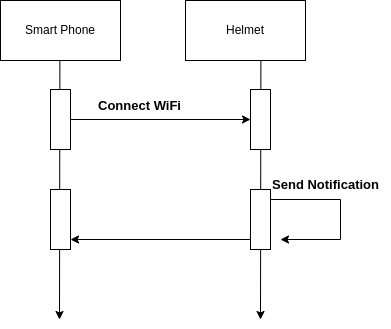

The diagram above was exported from draw.io. Its source (the exported page's mxGraphModel, read from the mxfile embedded in the PNG):
<mxGraphModel dx="1100" dy="573" grid="1" gridSize="10" guides="1" tooltips="1" connect="1" arrows="1" fold="1" page="1" pageScale="1" pageWidth="850" pageHeight="1100" math="0" shadow="0">
  <root>
    <mxCell id="0" />
    <mxCell id="1" parent="0" />
    <mxCell id="bKlS9CYZCoPZwwmdUdax-1" value="Smart Phone" style="rounded=0;whiteSpace=wrap;html=1;" vertex="1" parent="1">
      <mxGeometry x="120" y="161" width="120" height="60" as="geometry" />
    </mxCell>
    <mxCell id="bKlS9CYZCoPZwwmdUdax-2" value="Helmet" style="rounded=0;whiteSpace=wrap;html=1;" vertex="1" parent="1">
      <mxGeometry x="305" y="161" width="120" height="60" as="geometry" />
    </mxCell>
    <mxCell id="bKlS9CYZCoPZwwmdUdax-4" value="" style="endArrow=classic;html=1;rounded=0;" edge="1" parent="1">
      <mxGeometry width="50" height="50" relative="1" as="geometry">
        <mxPoint x="179.38" y="221" as="sourcePoint" />
        <mxPoint x="179" y="480" as="targetPoint" />
      </mxGeometry>
    </mxCell>
    <mxCell id="bKlS9CYZCoPZwwmdUdax-5" value="" style="endArrow=classic;html=1;rounded=0;" edge="1" parent="1">
      <mxGeometry width="50" height="50" relative="1" as="geometry">
        <mxPoint x="380.38" y="221" as="sourcePoint" />
        <mxPoint x="380" y="480" as="targetPoint" />
      </mxGeometry>
    </mxCell>
    <mxCell id="bKlS9CYZCoPZwwmdUdax-6" value="" style="rounded=0;whiteSpace=wrap;html=1;" vertex="1" parent="1">
      <mxGeometry x="170" y="250" width="20" height="60" as="geometry" />
    </mxCell>
    <mxCell id="bKlS9CYZCoPZwwmdUdax-8" value="" style="rounded=0;whiteSpace=wrap;html=1;" vertex="1" parent="1">
      <mxGeometry x="370" y="250" width="20" height="60" as="geometry" />
    </mxCell>
    <mxCell id="bKlS9CYZCoPZwwmdUdax-10" value="&lt;b&gt;&lt;font style=&quot;font-size: 13px;&quot;&gt;Connect WiFi&lt;/font&gt;&lt;/b&gt;" style="text;html=1;align=center;verticalAlign=middle;resizable=0;points=[];autosize=1;strokeColor=none;fillColor=none;" vertex="1" parent="1">
      <mxGeometry x="204" y="251" width="110" height="30" as="geometry" />
    </mxCell>
    <mxCell id="bKlS9CYZCoPZwwmdUdax-11" value="" style="endArrow=classic;html=1;rounded=0;entryX=0;entryY=0.5;entryDx=0;entryDy=0;" edge="1" parent="1" target="bKlS9CYZCoPZwwmdUdax-8">
      <mxGeometry width="50" height="50" relative="1" as="geometry">
        <mxPoint x="190" y="280" as="sourcePoint" />
        <mxPoint x="275" y="280" as="targetPoint" />
      </mxGeometry>
    </mxCell>
    <mxCell id="bKlS9CYZCoPZwwmdUdax-12" value="" style="rounded=0;whiteSpace=wrap;html=1;" vertex="1" parent="1">
      <mxGeometry x="170" y="350" width="20" height="60" as="geometry" />
    </mxCell>
    <mxCell id="bKlS9CYZCoPZwwmdUdax-13" value="" style="rounded=0;whiteSpace=wrap;html=1;" vertex="1" parent="1">
      <mxGeometry x="370" y="350" width="20" height="60" as="geometry" />
    </mxCell>
    <mxCell id="bKlS9CYZCoPZwwmdUdax-15" value="" style="endArrow=classic;html=1;rounded=0;" edge="1" parent="1">
      <mxGeometry width="50" height="50" relative="1" as="geometry">
        <mxPoint x="390" y="360" as="sourcePoint" />
        <mxPoint x="400" y="400" as="targetPoint" />
        <Array as="points">
          <mxPoint x="390" y="360" />
          <mxPoint x="460" y="360" />
          <mxPoint x="460" y="400" />
        </Array>
      </mxGeometry>
    </mxCell>
    <mxCell id="bKlS9CYZCoPZwwmdUdax-17" value="&lt;font style=&quot;font-size: 13px;&quot;&gt;&lt;b&gt;Send&amp;nbsp;Notification&lt;/b&gt;&lt;/font&gt;" style="text;html=1;align=center;verticalAlign=middle;resizable=0;points=[];autosize=1;strokeColor=none;fillColor=none;" vertex="1" parent="1">
      <mxGeometry x="380" y="330" width="130" height="30" as="geometry" />
    </mxCell>
    <mxCell id="bKlS9CYZCoPZwwmdUdax-18" value="" style="endArrow=classic;html=1;rounded=0;" edge="1" parent="1">
      <mxGeometry width="50" height="50" relative="1" as="geometry">
        <mxPoint x="370" y="400" as="sourcePoint" />
        <mxPoint x="190" y="400" as="targetPoint" />
      </mxGeometry>
    </mxCell>
  </root>
</mxGraphModel>